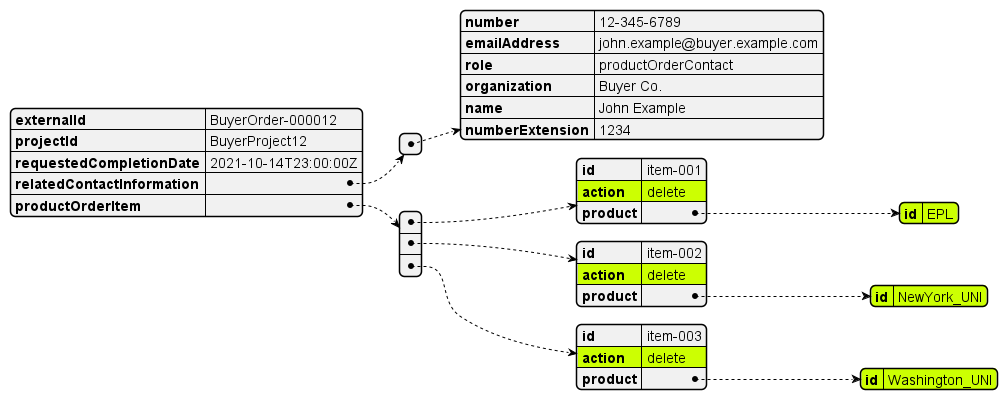

The diagram above was rendered by PlantUML. Its source (embedded in the PNG):
@startjson

#highlight "productOrderItem" / "0"/ "action"
#highlight "productOrderItem" / "1"/ "action"
#highlight "productOrderItem" / "2"/ "action"
#highlight "productOrderItem" / "0" / "product" / "id"
#highlight "productOrderItem" / "1" / "product" / "id"
#highlight "productOrderItem" / "2" / "product" / "id"


{
  "externalId": "BuyerOrder-000012",
  "projectId": "BuyerProject12",
  "requestedCompletionDate": "2021-10-14T23:00:00Z",
  "relatedContactInformation": [
    {
      "number": "12-345-6789",
      "emailAddress": "john.example@buyer.example.com",
      "role": "productOrderContact",
      "organization": "Buyer Co.",
      "name": "John Example",
      "numberExtension": "1234"
    }
  ],
  "productOrderItem": [
    {
      "id": "item-001",
      "action": "delete",
      "product": {
        "id": "EPL"
      }
    },
    {
      "id": "item-002",
      "action": "delete",
      "product": {
        "id": "NewYork_UNI"
      }
    },
    {
      "id": "item-003",
      "action": "delete",
      "product": {
        "id": "Washington_UNI"
      }
    }
  ]
}
@endjson